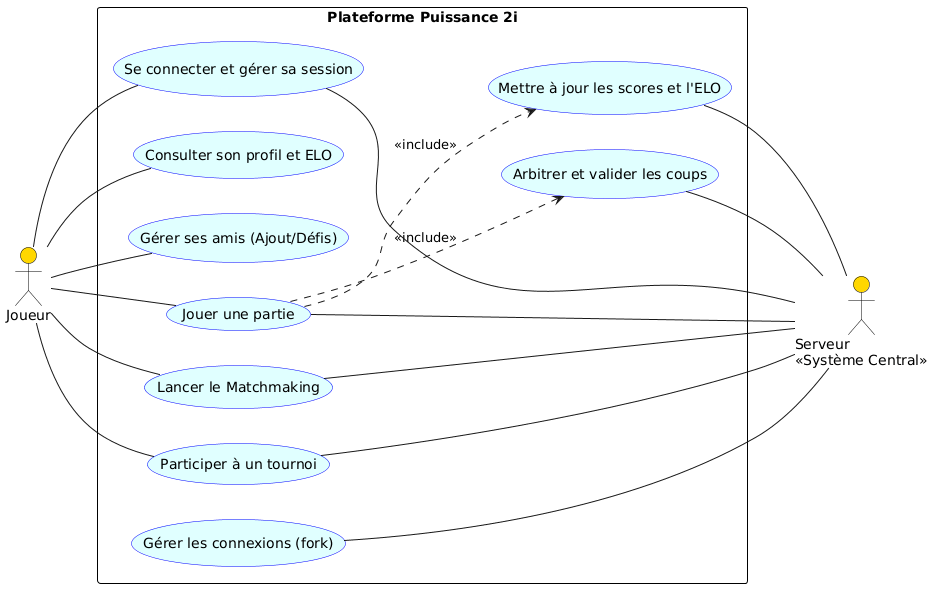

The diagram above was rendered by PlantUML. Its source (embedded in the PNG):
@startuml
left to right direction

skinparam rectangle {
  BorderColor Black
}
skinparam usecase {
  BackgroundColor LightCyan
  BorderColor Blue
}
skinparam actor {
  BackgroundColor Gold
  BorderColor Black
}

actor "Joueur" as J
actor "Serveur\n<<Système Central>>" as S

rectangle "Plateforme Puissance 2i" {
  ' Ordre d'apparition de haut en bas
  usecase "Se connecter et gérer sa session" as UC_Login
  usecase "Consulter son profil et ELO" as UC_Profil
  usecase "Gérer ses amis (Ajout/Défis)" as UC_Amis
  usecase "Lancer le Matchmaking" as UC_Matchmaking
  usecase "Participer à un tournoi" as UC_Tournoi
  usecase "Jouer une partie" as UC_Jouer
  
  usecase "Arbitrer et valider les coups" as UC_SrvArbitre
  usecase "Mettre à jour les scores et l'ELO" as UC_SrvScore
  usecase "Gérer les connexions (fork)" as UC_SrvSession
}

' Interactions Joueur (à gauche)
J -- UC_Login
J -- UC_Profil
J -- UC_Amis
J -- UC_Matchmaking
J -- UC_Tournoi
J -- UC_Jouer

' Dépendances (includes)
UC_Jouer ..> UC_SrvArbitre : <<include>>
UC_Jouer ..> UC_SrvScore : <<include>>

' Interactions Serveur (poussées à droite par les traits simples)
UC_Login -- S
UC_Matchmaking -- S
UC_Tournoi -- S
UC_Jouer -- S
UC_SrvSession -- S
UC_SrvArbitre -- S
UC_SrvScore -- S
@enduml